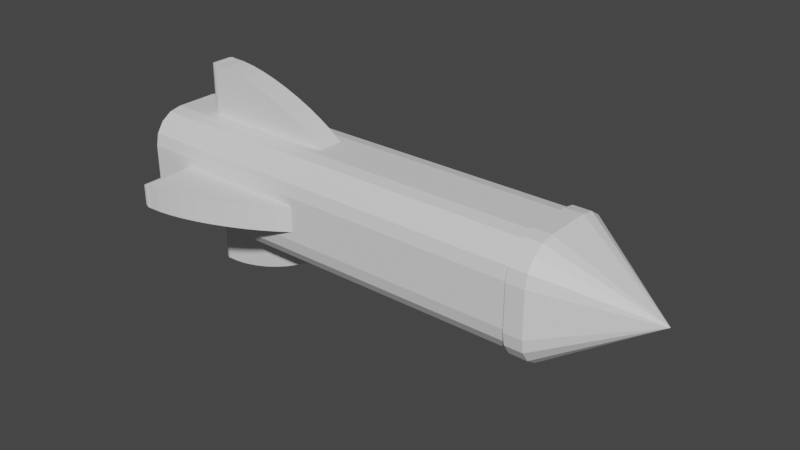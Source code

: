 # Source: arrow.blend  (saved by Blender 3.5.10; exported with 4.5.12 LTS)
import bpy
from mathutils import Matrix  # noqa: F401  (used for matrix-valued properties, if any)

bpy.ops.wm.read_factory_settings(use_empty=True)
scene = bpy.context.scene
scene.name = 'Scene'

# ---- collections
col_collection = bpy.data.collections.new('Collection'); scene.collection.children.link(col_collection)

# ---- materials (node trees are filled in below, after node groups)
mat_material = bpy.data.materials.new('Material')
mat_material.alpha_threshold = 0.0
mat_material.use_transparent_shadow = False
mat_material.roughness = 0.5
mat_material.line_color = (0.0, 0.0, 0.0, 1.0)

# ---- material node trees
mat_material.use_nodes = True; mat_material.node_tree.nodes.clear()
_N = mat_material.node_tree.nodes; _L = mat_material.node_tree.links
n0 = _N.new('ShaderNodeOutputMaterial'); n0.name = 'Material Output'; n0.location = (300, 300)
n1 = _N.new('ShaderNodeBsdfPrincipled'); n1.name = 'Principled BSDF'; n1.location = (10, 300)
n1.distribution = 'GGX'
n1.subsurface_method = 'RANDOM_WALK_SKIN'
n1.inputs[3].default_value = 1.45
n1.inputs[27].default_value = (0.0, 0.0, 0.0, 1.0)
n1.inputs[28].default_value = 1.0
_L.new(n1.outputs[0], n0.inputs[0])
n0.is_active_output = True

# ---- world
world_world = bpy.data.worlds.new('World'); scene.world = world_world
world_world.use_nodes = True; world_world.node_tree.nodes.clear()
_N = world_world.node_tree.nodes; _L = world_world.node_tree.links
n0 = _N.new('ShaderNodeOutputWorld'); n0.name = 'World Output'; n0.location = (300, 300)
n1 = _N.new('ShaderNodeBackground'); n1.name = 'Background'; n1.location = (10, 300)
n1.inputs[0].default_value = (0.05088, 0.05088, 0.05088, 1.0)
_L.new(n1.outputs[0], n0.inputs[0])
n0.is_active_output = True
world_world.color = (0.05088, 0.05088, 0.05088)
world_world.use_sun_shadow = False
world_world.sun_shadow_jitter_overblur = 0.0

# ---- meshes
me_cube = bpy.data.meshes.new('Cube')
me_cube.from_pydata([(-0.4577, 1.0, 0.2295), (-0.4577, 0.2295, 1.0), (3.852, 0.9543, 0.6296), (3.852, 0.8243, 0.8243), (3.852, 0.6296, 0.9543), (-0.4577, 0.2295, -1.0), (-0.4577, 1.0, -0.2295), (3.852, 0.6296, -0.9543), (3.852, 0.8243, -0.8243), (3.852, 0.9543, -0.6296), (-0.4577, -0.2295, 1.0), (-0.4577, -1.0, 0.2295), (3.852, -0.6296, 0.9543), (3.852, -0.8243, 0.8243), (3.852, -0.9543, 0.6296), (-0.4577, -1.0, -0.2295), (-0.4577, -0.2295, -1.0), (3.852, -0.9543, -0.6296), (3.852, -0.8243, -0.8243), (3.852, -0.6296, -0.9543), (-3.852, 0.6296, 0.9543), (-3.852, 0.8243, 0.8243), (-3.852, 0.9543, 0.6296), (-3.852, 0.9543, -0.6296), (-3.852, 0.8243, -0.8243), (-3.852, 0.6296, -0.9543), (-3.852, -0.9543, 0.6296), (-3.852, -0.8243, 0.8243), (-3.852, -0.6296, 0.9543), (-3.852, -0.6296, -0.9543), (-3.852, -0.8243, -0.8243), (-3.852, -0.9543, -0.6296), (4.178, 0.8641, -0.8641), (4.178, 0.6601, -1.001), (4.178, -0.4194, -1.048), (4.178, -0.6601, -1.001), (4.178, -1.001, -0.6601), (4.178, -1.048, -0.4194), (4.178, 0.4194, -1.048), (4.178, -1.001, 0.6601), (4.178, -0.8641, 0.8641), (4.178, 1.048, -0.4194), (4.178, 1.001, -0.6601), (4.178, -0.6601, 1.001), (4.178, -0.8641, -0.8641), (4.178, -0.4194, 1.048), (4.178, -1.048, 0.4194), (3.845, 0.6601, -1.001), (3.845, 0.4194, -1.048), (3.845, 0.8641, -0.8641), (3.845, 1.001, -0.6601), (3.845, 1.048, -0.4194), (3.845, -0.6601, 1.001), (3.845, -0.4194, 1.048), (3.845, -0.8641, 0.8641), (3.845, -1.001, 0.6601), (3.845, -1.048, 0.4194), (3.845, -0.4194, -1.048), (3.845, -0.6601, -1.001), (3.845, -0.8641, -0.8641), (3.845, -1.001, -0.6601), (3.845, -1.048, -0.4194), (3.845, 0.4194, 1.048), (3.845, 0.6601, 1.001), (3.845, 0.8641, 0.8641), (3.845, 1.001, 0.6601), (3.845, 1.048, 0.4194), (4.178, 0.4194, 1.048), (4.178, 0.6601, 1.001), (4.178, 0.8641, 0.8641), (4.178, 1.001, 0.6601), (4.178, 1.048, 0.4194), (5.926, -3.974e-09, -2.682e-08), (3.852, 0.4, -1.0), (-3.852, 0.4, -1.0), (-3.852, 1.0, -0.4), (3.852, 1.0, -0.4), (3.852, -0.4, 1.0), (-3.852, -0.4, 1.0), (-3.852, -1.0, 0.4), (3.852, -1.0, 0.4), (-3.852, -0.4, -1.0), (3.852, -0.4, -1.0), (3.852, -1.0, -0.4), (-3.852, -1.0, -0.4), (-3.852, 0.4, 1.0), (3.852, 0.4, 1.0), (3.852, 1.0, 0.4), (-3.852, 1.0, 0.4), (-0.4577, -0.2295, 1.0), (-0.4577, 0.2295, 1.0), (-0.4577, 0.2295, -1.0), (-0.4577, -0.2295, -1.0), (-0.4577, -1.0, 0.2295), (-0.4577, -1.0, -0.2295), (-0.4577, 1.0, -0.2295), (-0.4577, 1.0, 0.2295), (-3.168, 0.0295, 1.0), (-2.972, 0.2295, 1.0), (-3.158, 0.09131, 1.0), (-3.131, 0.1471, 1.0), (-3.087, 0.1913, 1.0), (-3.033, 0.2197, 1.0), (-2.972, 1.0, 0.2295), (-3.168, 1.0, 0.0295), (-3.033, 1.0, 0.2197), (-3.087, 1.0, 0.1913), (-3.131, 1.0, 0.1471), (-3.158, 1.0, 0.09131), (-3.168, 1.0, -0.0295), (-2.972, 1.0, -0.2295), (-3.158, 1.0, -0.09131), (-3.131, 1.0, -0.1471), (-3.087, 1.0, -0.1913), (-3.033, 1.0, -0.2197), (-2.972, 0.2295, -1.0), (-3.168, 0.0295, -1.0), (-3.033, 0.2197, -1.0), (-3.087, 0.1913, -1.0), (-3.131, 0.1471, -1.0), (-3.158, 0.09131, -1.0), (-3.168, -1.0, 0.0295), (-2.972, -1.0, 0.2295), (-3.158, -1.0, 0.09131), (-3.131, -1.0, 0.1471), (-3.087, -1.0, 0.1913), (-3.033, -1.0, 0.2197), (-2.972, -0.2295, 1.0), (-3.168, -0.0295, 1.0), (-3.033, -0.2197, 1.0), (-3.087, -0.1913, 1.0), (-3.131, -0.1471, 1.0), (-3.158, -0.09131, 1.0), (-3.168, -0.0295, -1.0), (-2.972, -0.2295, -1.0), (-3.158, -0.09131, -1.0), (-3.131, -0.1471, -1.0), (-3.087, -0.1913, -1.0), (-3.033, -0.2197, -1.0), (-2.972, -1.0, -0.2295), (-3.168, -1.0, -0.0295), (-3.033, -1.0, -0.2197), (-3.087, -1.0, -0.1913), (-3.131, -1.0, -0.1471), (-3.158, -1.0, -0.09131), (-3.168, -0.0295, 1.8), (-2.972, -0.2295, 1.928), (-3.158, -0.09131, 1.858), (-3.131, -0.1471, 1.904), (-3.087, -0.1913, 1.932), (-3.033, -0.2197, 1.94), (-3.168, 0.0295, 1.8), (-2.972, 0.2295, 1.928), (-3.158, 0.09131, 1.858), (-3.131, 0.1471, 1.904), (-3.087, 0.1913, 1.932), (-3.033, 0.2197, 1.94), (-3.168, 0.0295, -1.8), (-2.972, 0.2295, -1.928), (-3.158, 0.09131, -1.858), (-3.131, 0.1471, -1.904), (-3.087, 0.1913, -1.932), (-3.033, 0.2197, -1.94), (-3.168, -0.0295, -1.8), (-2.972, -0.2295, -1.928), (-3.158, -0.09131, -1.858), (-3.131, -0.1471, -1.904), (-3.087, -0.1913, -1.932), (-3.033, -0.2197, -1.94), (-3.168, -1.8, 0.0295), (-2.972, -1.928, 0.2295), (-3.158, -1.858, 0.09131), (-3.131, -1.904, 0.1471), (-3.087, -1.932, 0.1913), (-3.033, -1.94, 0.2197), (-3.168, -1.8, -0.0295), (-2.972, -1.928, -0.2295), (-3.158, -1.858, -0.09131), (-3.131, -1.904, -0.1471), (-3.087, -1.932, -0.1913), (-3.033, -1.94, -0.2197), (-3.168, 1.8, -0.0295), (-2.972, 1.928, -0.2295), (-3.158, 1.858, -0.09131), (-3.131, 1.904, -0.1471), (-3.087, 1.932, -0.1913), (-3.033, 1.94, -0.2197), (-3.168, 1.8, 0.0295), (-2.972, 1.928, 0.2295), (-3.158, 1.858, 0.09131), (-3.131, 1.904, 0.1471), (-3.087, 1.932, 0.1913), (-3.033, 1.94, 0.2197), (-2.972, 0.2295, 1.928), (-0.4577, 0.2295, 1.0), (-2.76, 0.2295, 1.922), (-2.522, 0.2295, 1.892), (-2.265, 0.2295, 1.839), (-1.993, 0.2295, 1.765), (-1.715, 0.2295, 1.671), (-1.437, 0.2295, 1.56), (-1.166, 0.2295, 1.434), (-0.9078, 0.2295, 1.296), (-0.6698, 0.2295, 1.15), (-0.4577, 1.0, 0.2295), (-2.972, 1.928, 0.2295), (-0.6698, 1.15, 0.2295), (-0.9078, 1.296, 0.2295), (-1.166, 1.434, 0.2295), (-1.437, 1.56, 0.2295), (-1.715, 1.671, 0.2295), (-1.993, 1.765, 0.2295), (-2.265, 1.839, 0.2295), (-2.522, 1.892, 0.2295), (-2.76, 1.922, 0.2295), (-2.972, 1.928, -0.2295), (-0.4577, 1.0, -0.2295), (-2.76, 1.922, -0.2295), (-2.522, 1.892, -0.2295), (-2.265, 1.839, -0.2295), (-1.993, 1.765, -0.2295), (-1.715, 1.671, -0.2295), (-1.437, 1.56, -0.2295), (-1.166, 1.434, -0.2295), (-0.9078, 1.296, -0.2295), (-0.6698, 1.15, -0.2295), (-0.4577, 0.2295, -1.0), (-2.972, 0.2295, -1.928), (-0.6698, 0.2295, -1.15), (-0.9078, 0.2295, -1.296), (-1.166, 0.2295, -1.434), (-1.437, 0.2295, -1.56), (-1.715, 0.2295, -1.671), (-1.993, 0.2295, -1.765), (-2.265, 0.2295, -1.839), (-2.522, 0.2295, -1.892), (-2.76, 0.2295, -1.922), (-2.972, -1.928, 0.2295), (-0.4577, -1.0, 0.2295), (-2.76, -1.922, 0.2295), (-2.522, -1.892, 0.2295), (-2.265, -1.839, 0.2295), (-1.993, -1.765, 0.2295), (-1.715, -1.671, 0.2295), (-1.437, -1.56, 0.2295), (-1.166, -1.434, 0.2295), (-0.9078, -1.296, 0.2295), (-0.6698, -1.15, 0.2295), (-0.4577, -0.2295, 1.0), (-2.972, -0.2295, 1.928), (-0.6698, -0.2295, 1.15), (-0.9078, -0.2295, 1.296), (-1.166, -0.2295, 1.434), (-1.437, -0.2295, 1.56), (-1.715, -0.2295, 1.671), (-1.993, -0.2295, 1.765), (-2.265, -0.2295, 1.839), (-2.522, -0.2295, 1.892), (-2.76, -0.2295, 1.922), (-2.972, -0.2295, -1.928), (-0.4577, -0.2295, -1.0), (-2.76, -0.2295, -1.922), (-2.522, -0.2295, -1.892), (-2.265, -0.2295, -1.839), (-1.993, -0.2295, -1.765), (-1.715, -0.2295, -1.671), (-1.437, -0.2295, -1.56), (-1.166, -0.2295, -1.434), (-0.9078, -0.2295, -1.296), (-0.6698, -0.2295, -1.15), (-0.4577, -1.0, -0.2295), (-2.972, -1.928, -0.2295), (-0.6698, -1.15, -0.2295), (-0.9078, -1.296, -0.2295), (-1.166, -1.434, -0.2295), (-1.437, -1.56, -0.2295), (-1.715, -1.671, -0.2295), (-1.993, -1.765, -0.2295), (-2.265, -1.839, -0.2295), (-2.522, -1.892, -0.2295), (-2.76, -1.922, -0.2295)], [], [(271, 237, 170, 176), (81, 29, 30, 31, 84, 79, 26, 27, 28, 78, 85, 20, 21, 22, 88, 75, 23, 24, 25, 74), (6, 110, 182, 215, 217, 218, 219, 220, 221, 222, 223, 224, 225, 216, 95), (139, 15, 94, 270, 272, 273, 274, 275, 276, 277, 278, 279, 280, 271, 176), (86, 77, 53, 62), (73, 74, 25, 7), (7, 25, 24, 8), (8, 24, 23, 9), (9, 23, 75, 76), (77, 78, 28, 12), (12, 28, 27, 13), (13, 27, 26, 14), (14, 26, 79, 80), (81, 82, 19, 29), (29, 19, 18, 30), (30, 18, 17, 31), (31, 17, 83, 84), (85, 86, 4, 20), (20, 4, 3, 21), (21, 3, 2, 22), (22, 2, 87, 88), (0, 6, 95, 96), (19, 82, 57, 58), (4, 86, 62, 63), (82, 73, 48, 57), (73, 7, 47, 48), (42, 41, 72), (77, 12, 52, 53), (76, 87, 66, 51), (70, 69, 72), (40, 39, 72), (39, 46, 72), (69, 68, 72), (38, 33, 72), (44, 35, 72), (83, 17, 60, 61), (9, 76, 51, 50), (87, 2, 65, 66), (14, 80, 56, 55), (68, 67, 72), (37, 36, 72), (66, 65, 70, 71), (53, 52, 43, 45), (58, 57, 34, 35), (64, 63, 68, 69), (49, 50, 42, 32), (48, 47, 33, 38), (61, 60, 36, 37), (55, 56, 46, 39), (51, 66, 71, 41), (59, 58, 35, 44), (57, 48, 38, 34), (52, 54, 40, 43), (65, 64, 69, 70), (50, 51, 41, 42), (62, 53, 45, 67), (47, 49, 32, 33), (63, 62, 67, 68), (56, 61, 37, 46), (60, 59, 44, 36), (54, 55, 39, 40), (46, 37, 72), (80, 83, 61, 56), (32, 42, 72), (35, 34, 72), (12, 13, 54, 52), (3, 4, 63, 64), (7, 8, 49, 47), (18, 19, 58, 59), (67, 45, 72), (45, 43, 72), (33, 32, 72), (34, 38, 72), (13, 14, 55, 54), (2, 3, 64, 65), (8, 9, 50, 49), (17, 18, 59, 60), (36, 44, 72), (41, 71, 72), (43, 40, 72), (71, 70, 72), (133, 116, 157, 163), (226, 91, 92, 260), (16, 134, 164, 259, 261, 262, 263, 264, 265, 266, 267, 268, 269, 260, 92), (121, 140, 175, 169), (97, 128, 145, 151), (109, 104, 187, 181), (216, 204, 96, 95), (128, 97, 85, 78), (10, 1, 90, 89), (11, 122, 170, 237, 239, 240, 241, 242, 243, 244, 245, 246, 247, 238, 93), (5, 16, 92, 91), (116, 133, 81, 74), (103, 0, 96, 204, 206, 207, 208, 209, 210, 211, 212, 213, 214, 205, 188), (15, 11, 93, 94), (140, 121, 79, 84), (104, 109, 75, 88), (158, 227, 259, 164), (111, 112, 113, 114, 110, 6, 0, 103, 105, 106, 107, 108, 104, 88, 87, 76, 75, 109), (127, 129, 130, 131, 132, 128, 78, 77, 86, 85, 97, 99, 100, 101, 102, 98, 1, 10), (135, 136, 137, 138, 134, 16, 5, 115, 117, 118, 119, 120, 116, 74, 73, 82, 81, 133), (123, 124, 125, 126, 122, 11, 15, 139, 141, 142, 143, 144, 140, 84, 83, 80, 79, 121), (151, 145, 147, 153), (153, 147, 148, 154), (154, 148, 149, 155), (155, 149, 150, 156), (156, 150, 146, 152), (145, 128, 132, 147), (147, 132, 131, 148), (148, 131, 130, 149), (149, 130, 129, 150), (150, 129, 127, 146), (152, 98, 102, 156), (156, 102, 101, 155), (155, 101, 100, 154), (154, 100, 99, 153), (153, 99, 97, 151), (163, 157, 159, 165), (165, 159, 160, 166), (166, 160, 161, 167), (167, 161, 162, 168), (168, 162, 158, 164), (115, 158, 162, 117), (117, 162, 161, 118), (118, 161, 160, 119), (119, 160, 159, 120), (120, 159, 157, 116), (164, 134, 138, 168), (168, 138, 137, 167), (167, 137, 136, 166), (166, 136, 135, 165), (165, 135, 133, 163), (169, 175, 177, 171), (171, 177, 178, 172), (172, 178, 179, 173), (173, 179, 180, 174), (174, 180, 176, 170), (175, 140, 144, 177), (177, 144, 143, 178), (178, 143, 142, 179), (179, 142, 141, 180), (180, 141, 139, 176), (121, 169, 171, 123), (123, 171, 172, 124), (124, 172, 173, 125), (125, 173, 174, 126), (126, 174, 170, 122), (181, 187, 189, 183), (183, 189, 190, 184), (184, 190, 191, 185), (185, 191, 192, 186), (186, 192, 188, 182), (187, 104, 108, 189), (189, 108, 107, 190), (190, 107, 106, 191), (191, 106, 105, 192), (192, 105, 103, 188), (109, 181, 183, 111), (111, 183, 184, 112), (112, 184, 185, 113), (113, 185, 186, 114), (114, 186, 182, 110), (193, 152, 146, 249), (115, 5, 91, 226, 228, 229, 230, 231, 232, 233, 234, 235, 236, 227, 158), (1, 98, 152, 193, 195, 196, 197, 198, 199, 200, 201, 202, 203, 194, 90), (94, 93, 238, 270), (182, 188, 205, 215), (127, 10, 89, 248, 250, 251, 252, 253, 254, 255, 256, 257, 258, 249, 146), (204, 216, 225, 206), (206, 225, 224, 207), (207, 224, 223, 208), (208, 223, 222, 209), (209, 222, 221, 210), (210, 221, 220, 211), (211, 220, 219, 212), (212, 219, 218, 213), (213, 218, 217, 214), (214, 217, 215, 205), (237, 271, 280, 239), (239, 280, 279, 240), (240, 279, 278, 241), (241, 278, 277, 242), (242, 277, 276, 243), (243, 276, 275, 244), (244, 275, 274, 245), (245, 274, 273, 246), (246, 273, 272, 247), (247, 272, 270, 238), (226, 260, 269, 228), (228, 269, 268, 229), (229, 268, 267, 230), (230, 267, 266, 231), (231, 266, 265, 232), (232, 265, 264, 233), (233, 264, 263, 234), (234, 263, 262, 235), (235, 262, 261, 236), (236, 261, 259, 227), (193, 249, 258, 195), (195, 258, 257, 196), (196, 257, 256, 197), (197, 256, 255, 198), (198, 255, 254, 199), (199, 254, 253, 200), (200, 253, 252, 201), (201, 252, 251, 202), (202, 251, 250, 203), (203, 250, 248, 194), (90, 194, 248, 89)])
_uv = me_cube.uv_layers.new(name='UVMap')
_uv.uv.foreach_set('vector', [0.4713, 0.9772, 0.5287, 0.9772, 0.5287, 0.9772, 0.4713, 0.9772, 0.375, 0.075, 0.3807, 0.0463, 0.397, 0.02197, 0.4213, 0.005709, 0.45, 0.0, 0.55, 0.0, 0.5787, 0.005709, 0.603, 0.02197, 0.6193, 0.0463, 0.625, 0.075, 0.625, 0.175, 0.6193, 0.2037, 0.603, 0.228, 0.5787, 0.2443, 0.55, 0.25, 0.45, 0.25, 0.4213, 0.2443, 0.397, 0.228, 0.3807, 0.2037, 0.375, 0.175, 0.4713, 0.4945, 0.4713, 0.2728, 0.4713, 0.2728, 0.4713, 0.2728, 0.4713, 0.2914, 0.4713, 0.3124, 0.4713, 0.335, 0.4713, 0.3588, 0.4713, 0.3836, 0.4713, 0.4136, 0.4713, 0.4352, 0.4713, 0.4562, 0.4713, 0.4761, 0.4713, 0.4945, 0.4713, 0.4945, 0.4713, 0.9772, 0.4713, 0.7555, 0.4713, 0.7555, 0.4713, 0.7555, 0.4713, 0.7739, 0.4713, 0.7938, 0.4713, 0.8148, 0.4713, 0.8364, 0.4713, 0.8664, 0.4713, 0.8912, 0.4713, 0.915, 0.4713, 0.9376, 0.4713, 0.9586, 0.4713, 0.9772, 0.4713, 0.9772, 0.625, 0.575, 0.625, 0.675, 0.625, 0.675, 0.625, 0.575, 0.375, 0.575, 0.125, 0.575, 0.125, 0.5463, 0.375, 0.5463, 0.375, 0.5463, 0.125, 0.5463, 0.125, 0.5, 0.375, 0.5, 0.375, 0.5, 0.375, 0.25, 0.4213, 0.25, 0.4213, 0.5, 0.4213, 0.5, 0.4213, 0.25, 0.45, 0.25, 0.45, 0.5, 0.625, 0.675, 0.875, 0.675, 0.875, 0.7037, 0.625, 0.7037, 0.625, 0.7037, 0.875, 0.7037, 0.875, 0.75, 0.625, 0.75, 0.625, 0.75, 0.625, 1.0, 0.5787, 1.0, 0.5787, 0.75, 0.5787, 0.75, 0.5787, 1.0, 0.55, 1.0, 0.55, 0.75, 0.125, 0.675, 0.375, 0.675, 0.375, 0.7037, 0.125, 0.7037, 0.125, 0.7037, 0.375, 0.7037, 0.375, 0.75, 0.125, 0.75, 0.375, 1.0, 0.375, 0.75, 0.4213, 0.75, 0.4213, 1.0, 0.4213, 1.0, 0.4213, 0.75, 0.45, 0.75, 0.45, 1.0, 0.875, 0.575, 0.625, 0.575, 0.625, 0.5463, 0.875, 0.5463, 0.875, 0.5463, 0.625, 0.5463, 0.625, 0.5, 0.875, 0.5, 0.625, 0.25, 0.625, 0.5, 0.5787, 0.5, 0.5787, 0.25, 0.5787, 0.25, 0.5787, 0.5, 0.55, 0.5, 0.55, 0.25, 0.5287, 0.4945, 0.4713, 0.4945, 0.4713, 0.4945, 0.5287, 0.4945, 0.375, 0.7037, 0.375, 0.675, 0.375, 0.675, 0.375, 0.7037, 0.625, 0.5463, 0.625, 0.575, 0.625, 0.575, 0.625, 0.5463, 0.375, 0.675, 0.375, 0.575, 0.375, 0.575, 0.375, 0.675, 0.375, 0.575, 0.375, 0.5463, 0.375, 0.5463, 0.375, 0.575, 0.4213, 0.5, 0.45, 0.5, 0.5, 0.625, 0.625, 0.675, 0.625, 0.7037, 0.625, 0.7037, 0.625, 0.675, 0.45, 0.5, 0.55, 0.5, 0.55, 0.5, 0.45, 0.5, 0.5787, 0.5, 0.625, 0.5, 0.5, 0.625, 0.625, 0.75, 0.5787, 0.75, 0.5, 0.625, 0.5787, 0.75, 0.55, 0.75, 0.5, 0.625, 0.625, 0.5, 0.625, 0.5463, 0.5, 0.625, 0.375, 0.575, 0.375, 0.5463, 0.5, 0.625, 0.375, 0.75, 0.375, 0.7037, 0.5, 0.625, 0.45, 0.75, 0.4213, 0.75, 0.4213, 0.75, 0.45, 0.75, 0.4213, 0.5, 0.45, 0.5, 0.45, 0.5, 0.4213, 0.5, 0.55, 0.5, 0.5787, 0.5, 0.5787, 0.5, 0.55, 0.5, 0.5787, 0.75, 0.55, 0.75, 0.55, 0.75, 0.5787, 0.75, 0.625, 0.5463, 0.625, 0.575, 0.5, 0.625, 0.45, 0.75, 0.4213, 0.75, 0.5, 0.625, 0.55, 0.5, 0.5787, 0.5, 0.5787, 0.5, 0.55, 0.5, 0.625, 0.675, 0.625, 0.7037, 0.625, 0.7037, 0.625, 0.675, 0.375, 0.7037, 0.375, 0.675, 0.375, 0.675, 0.375, 0.7037, 0.625, 0.5, 0.625, 0.5463, 0.625, 0.5463, 0.625, 0.5, 0.375, 0.5, 0.4213, 0.5, 0.4213, 0.5, 0.375, 0.5, 0.375, 0.575, 0.375, 0.5463, 0.375, 0.5463, 0.375, 0.575, 0.45, 0.75, 0.4213, 0.75, 0.4213, 0.75, 0.45, 0.75, 0.5787, 0.75, 0.55, 0.75, 0.55, 0.75, 0.5787, 0.75, 0.45, 0.5, 0.55, 0.5, 0.55, 0.5, 0.45, 0.5, 0.375, 0.75, 0.375, 0.7037, 0.375, 0.7037, 0.375, 0.75, 0.375, 0.675, 0.375, 0.575, 0.375, 0.575, 0.375, 0.675, 0.625, 0.7037, 0.625, 0.75, 0.625, 0.75, 0.625, 0.7037, 0.5787, 0.5, 0.625, 0.5, 0.625, 0.5, 0.5787, 0.5, 0.4213, 0.5, 0.45, 0.5, 0.45, 0.5, 0.4213, 0.5, 0.625, 0.575, 0.625, 0.675, 0.625, 0.675, 0.625, 0.575, 0.375, 0.5463, 0.375, 0.5, 0.375, 0.5, 0.375, 0.5463, 0.625, 0.5463, 0.625, 0.575, 0.625, 0.575, 0.625, 0.5463, 0.55, 0.75, 0.45, 0.75, 0.45, 0.75, 0.55, 0.75, 0.4213, 0.75, 0.375, 0.75, 0.375, 0.75, 0.4213, 0.75, 0.625, 0.75, 0.5787, 0.75, 0.5787, 0.75, 0.625, 0.75, 0.55, 0.75, 0.45, 0.75, 0.5, 0.625, 0.55, 0.75, 0.45, 0.75, 0.45, 0.75, 0.55, 0.75, 0.375, 0.5, 0.4213, 0.5, 0.5, 0.625, 0.375, 0.7037, 0.375, 0.675, 0.5, 0.625, 0.625, 0.7037, 0.625, 0.75, 0.625, 0.75, 0.625, 0.7037, 0.625, 0.5, 0.625, 0.5463, 0.625, 0.5463, 0.625, 0.5, 0.375, 0.5463, 0.375, 0.5, 0.375, 0.5, 0.375, 0.5463, 0.375, 0.75, 0.375, 0.7037, 0.375, 0.7037, 0.375, 0.75, 0.625, 0.575, 0.625, 0.675, 0.5, 0.625, 0.625, 0.675, 0.625, 0.7037, 0.5, 0.625, 0.375, 0.5463, 0.375, 0.5, 0.5, 0.625, 0.375, 0.675, 0.375, 0.575, 0.5, 0.625, 0.625, 0.75, 0.5787, 0.75, 0.5787, 0.75, 0.625, 0.75, 0.5787, 0.5, 0.625, 0.5, 0.625, 0.5, 0.5787, 0.5, 0.375, 0.5, 0.4213, 0.5, 0.4213, 0.5, 0.375, 0.5, 0.4213, 0.75, 0.375, 0.75, 0.375, 0.75, 0.4213, 0.75, 0.4213, 0.75, 0.375, 0.75, 0.5, 0.625, 0.45, 0.5, 0.55, 0.5, 0.5, 0.625, 0.625, 0.7037, 0.625, 0.75, 0.5, 0.625, 0.55, 0.5, 0.5787, 0.5, 0.5, 0.625, 0.1305, 0.6287, 0.1305, 0.6213, 0.1305, 0.6213, 0.1305, 0.6287, 0.3695, 0.5963, 0.3695, 0.5963, 0.3695, 0.6537, 0.3695, 0.6537, 0.3695, 0.6537, 0.1478, 0.6537, 0.1478, 0.6537, 0.1478, 0.6537, 0.1664, 0.6537, 0.1874, 0.6537, 0.21, 0.6537, 0.2338, 0.6537, 0.2586, 0.6537, 0.2886, 0.6537, 0.3102, 0.6537, 0.3312, 0.6537, 0.3511, 0.6537, 0.3695, 0.6537, 0.3695, 0.6537, 0.5037, 0.9945, 0.4963, 0.9945, 0.4963, 0.9945, 0.5037, 0.9945, 0.8695, 0.6213, 0.8695, 0.6287, 0.8695, 0.6287, 0.8695, 0.6213, 0.4963, 0.2555, 0.5037, 0.2555, 0.5037, 0.2555, 0.4963, 0.2555, 0.4713, 0.4945, 0.5287, 0.4945, 0.5287, 0.4945, 0.4713, 0.4945, 0.8695, 0.6287, 0.8695, 0.6213, 0.875, 0.575, 0.875, 0.675, 0.6305, 0.6537, 0.6305, 0.5963, 0.6305, 0.5963, 0.6305, 0.6537, 0.5287, 0.7555, 0.5287, 0.9772, 0.5287, 0.9772, 0.5287, 0.9772, 0.5287, 0.9586, 0.5287, 0.9376, 0.5287, 0.915, 0.5287, 0.8912, 0.5287, 0.8664, 0.5287, 0.8364, 0.5287, 0.8148, 0.5287, 0.7938, 0.5287, 0.7739, 0.5287, 0.7555, 0.5287, 0.7555, 0.3695, 0.5963, 0.3695, 0.6537, 0.3695, 0.6537, 0.3695, 0.5963, 0.1305, 0.6213, 0.1305, 0.6287, 0.125, 0.675, 0.125, 0.575, 0.5287, 0.2728, 0.5287, 0.4945, 0.5287, 0.4945, 0.5287, 0.4945, 0.5287, 0.4761, 0.5287, 0.4562, 0.5287, 0.4352, 0.5287, 0.4136, 0.5287, 0.3836, 0.5287, 0.3588, 0.5287, 0.335, 0.5287, 0.3124, 0.5287, 0.2914, 0.5287, 0.2728, 0.5287, 0.2728, 0.4713, 0.7555, 0.5287, 0.7555, 0.5287, 0.7555, 0.4713, 0.7555, 0.4963, 0.9945, 0.5037, 0.9945, 0.55, 1.0, 0.45, 1.0, 0.5037, 0.2555, 0.4963, 0.2555, 0.45, 0.25, 0.55, 0.25, 0.1478, 0.5963, 0.1478, 0.5963, 0.1478, 0.6537, 0.1478, 0.6537, 0.4886, 0.2555, 0.4816, 0.2555, 0.4761, 0.2555, 0.4725, 0.2555, 0.4713, 0.2728, 0.4713, 0.4945, 0.5287, 0.4945, 0.5287, 0.2728, 0.5287, 0.2674, 0.5287, 0.2626, 0.5287, 0.2588, 0.5287, 0.2564, 0.5287, 0.2555, 0.55, 0.25, 0.55, 0.5, 0.45, 0.5, 0.45, 0.25, 0.4963, 0.2555, 0.8522, 0.6537, 0.8576, 0.6537, 0.8624, 0.6537, 0.8662, 0.6537, 0.8686, 0.6537, 0.8695, 0.6537, 0.875, 0.675, 0.625, 0.675, 0.625, 0.575, 0.875, 0.575, 0.8695, 0.6213, 0.8695, 0.6136, 0.8695, 0.6066, 0.8695, 0.6011, 0.8695, 0.5975, 0.8522, 0.5963, 0.6305, 0.5963, 0.6305, 0.6537, 0.1305, 0.6364, 0.1305, 0.6434, 0.1305, 0.6489, 0.1305, 0.6525, 0.1478, 0.6537, 0.3695, 0.6537, 0.3695, 0.5963, 0.1478, 0.5963, 0.1424, 0.5963, 0.1376, 0.5963, 0.1338, 0.5963, 0.1314, 0.5963, 0.1305, 0.5963, 0.125, 0.575, 0.375, 0.575, 0.375, 0.675, 0.125, 0.675, 0.1305, 0.6287, 0.5114, 0.9945, 0.5184, 0.9945, 0.5239, 0.9945, 0.5275, 0.9945, 0.5287, 0.9772, 0.5287, 0.7555, 0.4713, 0.7555, 0.4713, 0.9772, 0.4713, 0.9826, 0.4713, 0.9874, 0.4713, 0.9912, 0.4713, 0.9936, 0.4713, 0.9945, 0.45, 1.0, 0.45, 0.75, 0.55, 0.75, 0.55, 1.0, 0.5037, 0.9945, 0.8695, 0.6213, 0.8695, 0.6287, 0.8695, 0.6364, 0.8695, 0.6136, 0.8695, 0.6136, 0.8695, 0.6364, 0.8695, 0.6434, 0.8695, 0.6066, 0.8695, 0.6066, 0.8695, 0.6434, 0.8618, 0.6513, 0.8618, 0.5987, 0.8618, 0.5987, 0.8618, 0.6513, 0.8574, 0.6531, 0.8574, 0.5969, 0.8574, 0.5969, 0.8574, 0.6531, 0.8522, 0.6537, 0.8522, 0.5963, 0.8695, 0.6287, 0.8695, 0.6287, 0.8695, 0.6364, 0.8695, 0.6364, 0.8695, 0.6364, 0.8695, 0.6364, 0.8695, 0.6434, 0.8695, 0.6434, 0.8695, 0.6434, 0.8695, 0.6434, 0.8624, 0.6537, 0.8618, 0.6513, 0.8618, 0.6513, 0.8624, 0.6537, 0.8576, 0.6537, 0.8574, 0.6531, 0.8574, 0.6531, 0.8576, 0.6537, 0.8522, 0.6537, 0.8522, 0.6537, 0.8522, 0.5963, 0.8522, 0.5963, 0.8576, 0.5963, 0.8574, 0.5969, 0.8574, 0.5969, 0.8576, 0.5963, 0.8624, 0.5963, 0.8618, 0.5987, 0.8618, 0.5987, 0.8624, 0.5963, 0.8695, 0.6066, 0.8695, 0.6066, 0.8695, 0.6066, 0.8695, 0.6066, 0.8695, 0.6136, 0.8695, 0.6136, 0.8695, 0.6136, 0.8695, 0.6136, 0.8695, 0.6213, 0.8695, 0.6213, 0.1305, 0.6287, 0.1305, 0.6213, 0.1305, 0.6136, 0.1305, 0.6364, 0.1305, 0.6364, 0.1305, 0.6136, 0.1305, 0.6066, 0.1305, 0.6434, 0.1305, 0.6434, 0.1305, 0.6066, 0.1382, 0.5987, 0.1382, 0.6513, 0.1382, 0.6513, 0.1382, 0.5987, 0.1426, 0.5969, 0.1426, 0.6531, 0.1426, 0.6531, 0.1426, 0.5969, 0.1478, 0.5963, 0.1478, 0.6537, 0.1478, 0.5963, 0.1478, 0.5963, 0.1426, 0.5969, 0.1424, 0.5963, 0.1424, 0.5963, 0.1426, 0.5969, 0.1382, 0.5987, 0.1376, 0.5963, 0.1376, 0.5963, 0.1382, 0.5987, 0.1305, 0.6066, 0.1305, 0.6066, 0.1305, 0.6066, 0.1305, 0.6066, 0.1305, 0.6136, 0.1305, 0.6136, 0.1305, 0.6136, 0.1305, 0.6136, 0.1305, 0.6213, 0.1305, 0.6213, 0.1478, 0.6537, 0.1478, 0.6537, 0.1424, 0.6537, 0.1426, 0.6531, 0.1426, 0.6531, 0.1424, 0.6537, 0.1376, 0.6537, 0.1382, 0.6513, 0.1382, 0.6513, 0.1376, 0.6537, 0.1305, 0.6434, 0.1305, 0.6434, 0.1305, 0.6434, 0.1305, 0.6434, 0.1305, 0.6364, 0.1305, 0.6364, 0.1305, 0.6364, 0.1305, 0.6364, 0.1305, 0.6287, 0.1305, 0.6287, 0.5037, 0.9945, 0.4963, 0.9945, 0.4886, 0.9945, 0.5114, 0.9945, 0.5114, 0.9945, 0.4886, 0.9945, 0.4816, 0.9945, 0.5184, 0.9945, 0.5184, 0.9945, 0.4816, 0.9945, 0.4737, 0.9868, 0.5263, 0.9868, 0.5263, 0.9868, 0.4737, 0.9868, 0.4719, 0.9824, 0.5281, 0.9824, 0.5281, 0.9824, 0.4719, 0.9824, 0.4713, 0.9772, 0.5287, 0.9772, 0.4963, 0.9945, 0.4963, 0.9945, 0.4886, 0.9945, 0.4886, 0.9945, 0.4886, 0.9945, 0.4886, 0.9945, 0.4816, 0.9945, 0.4816, 0.9945, 0.4816, 0.9945, 0.4816, 0.9945, 0.4713, 0.9874, 0.4737, 0.9868, 0.4737, 0.9868, 0.4713, 0.9874, 0.4713, 0.9826, 0.4719, 0.9824, 0.4719, 0.9824, 0.4713, 0.9826, 0.4713, 0.9772, 0.4713, 0.9772, 0.5037, 0.9945, 0.5037, 0.9945, 0.5114, 0.9945, 0.5114, 0.9945, 0.5114, 0.9945, 0.5114, 0.9945, 0.5184, 0.9945, 0.5184, 0.9945, 0.5184, 0.9945, 0.5184, 0.9945, 0.5263, 0.9868, 0.5287, 0.9874, 0.5287, 0.9874, 0.5263, 0.9868, 0.5281, 0.9824, 0.5287, 0.9826, 0.5287, 0.9826, 0.5281, 0.9824, 0.5287, 0.9772, 0.5287, 0.9772, 0.4963, 0.2555, 0.5037, 0.2555, 0.5114, 0.2555, 0.4886, 0.2555, 0.4886, 0.2555, 0.5114, 0.2555, 0.5184, 0.2555, 0.4816, 0.2555, 0.4816, 0.2555, 0.5184, 0.2555, 0.5263, 0.2632, 0.4737, 0.2632, 0.4737, 0.2632, 0.5263, 0.2632, 0.5281, 0.2676, 0.4719, 0.2676, 0.4719, 0.2676, 0.5281, 0.2676, 0.5287, 0.2728, 0.4713, 0.2728, 0.5037, 0.2555, 0.5037, 0.2555, 0.5114, 0.2555, 0.5114, 0.2555, 0.5114, 0.2555, 0.5114, 0.2555, 0.5184, 0.2555, 0.5184, 0.2555, 0.5184, 0.2555, 0.5184, 0.2555, 0.5287, 0.2626, 0.5263, 0.2632, 0.5263, 0.2632, 0.5287, 0.2626, 0.5287, 0.2674, 0.5281, 0.2676, 0.5281, 0.2676, 0.5287, 0.2674, 0.5287, 0.2728, 0.5287, 0.2728, 0.4963, 0.2555, 0.4963, 0.2555, 0.4886, 0.2555, 0.4886, 0.2555, 0.4886, 0.2555, 0.4886, 0.2555, 0.4816, 0.2555, 0.4816, 0.2555, 0.4816, 0.2555, 0.4816, 0.2555, 0.4737, 0.2632, 0.4713, 0.2626, 0.4713, 0.2626, 0.4737, 0.2632, 0.4719, 0.2676, 0.4713, 0.2674, 0.4713, 0.2674, 0.4719, 0.2676, 0.4713, 0.2728, 0.4713, 0.2728, 0.8522, 0.5963, 0.8522, 0.5963, 0.8522, 0.6537, 0.8522, 0.6537, 0.1478, 0.5963, 0.3695, 0.5963, 0.3695, 0.5963, 0.3695, 0.5963, 0.3511, 0.5963, 0.3312, 0.5963, 0.3102, 0.5963, 0.2886, 0.5963, 0.2586, 0.5963, 0.2338, 0.5963, 0.21, 0.5963, 0.1874, 0.5963, 0.1664, 0.5963, 0.1478, 0.5963, 0.1478, 0.5963, 0.6305, 0.5963, 0.8522, 0.5963, 0.8522, 0.5963, 0.8522, 0.5963, 0.8336, 0.5963, 0.8126, 0.5963, 0.79, 0.5963, 0.7662, 0.5963, 0.7414, 0.5963, 0.7114, 0.5963, 0.6898, 0.5963, 0.6688, 0.5963, 0.6489, 0.5963, 0.6305, 0.5963, 0.6305, 0.5963, 0.4713, 0.7555, 0.5287, 0.7555, 0.5287, 0.7555, 0.4713, 0.7555, 0.4713, 0.2728, 0.5287, 0.2728, 0.5287, 0.2728, 0.4713, 0.2728, 0.8522, 0.6537, 0.6305, 0.6537, 0.6305, 0.6537, 0.6305, 0.6537, 0.6489, 0.6537, 0.6688, 0.6537, 0.6898, 0.6537, 0.7114, 0.6537, 0.7414, 0.6537, 0.7662, 0.6537, 0.79, 0.6537, 0.8126, 0.6537, 0.8336, 0.6537, 0.8522, 0.6537, 0.8522, 0.6537, 0.5287, 0.4945, 0.4713, 0.4945, 0.4713, 0.4761, 0.5287, 0.4761, 0.5287, 0.4761, 0.4713, 0.4761, 0.4713, 0.4562, 0.5287, 0.4562, 0.5287, 0.4562, 0.4713, 0.4562, 0.4713, 0.4352, 0.5287, 0.4352, 0.5287, 0.4352, 0.4713, 0.4352, 0.4713, 0.4136, 0.5287, 0.4136, 0.5287, 0.4136, 0.4713, 0.4136, 0.4713, 0.3836, 0.5287, 0.3836, 0.5287, 0.3836, 0.4713, 0.3836, 0.4713, 0.3588, 0.5287, 0.3588, 0.5287, 0.3588, 0.4713, 0.3588, 0.4713, 0.335, 0.5287, 0.335, 0.5287, 0.335, 0.4713, 0.335, 0.4713, 0.3124, 0.5287, 0.3124, 0.5287, 0.3124, 0.4713, 0.3124, 0.4713, 0.2914, 0.5287, 0.2914, 0.5287, 0.2914, 0.4713, 0.2914, 0.4713, 0.2728, 0.5287, 0.2728, 0.5287, 0.9772, 0.4713, 0.9772, 0.4713, 0.9586, 0.5287, 0.9586, 0.5287, 0.9586, 0.4713, 0.9586, 0.4713, 0.9376, 0.5287, 0.9376, 0.5287, 0.9376, 0.4713, 0.9376, 0.4713, 0.915, 0.5287, 0.915, 0.5287, 0.915, 0.4713, 0.915, 0.4713, 0.8912, 0.5287, 0.8912, 0.5287, 0.8912, 0.4713, 0.8912, 0.4713, 0.8664, 0.5287, 0.8664, 0.5287, 0.8664, 0.4713, 0.8664, 0.4713, 0.8364, 0.5287, 0.8364, 0.5287, 0.8364, 0.4713, 0.8364, 0.4713, 0.8148, 0.5287, 0.8148, 0.5287, 0.8148, 0.4713, 0.8148, 0.4713, 0.7938, 0.5287, 0.7938, 0.5287, 0.7938, 0.4713, 0.7938, 0.4713, 0.7739, 0.5287, 0.7739, 0.5287, 0.7739, 0.4713, 0.7739, 0.4713, 0.7555, 0.5287, 0.7555, 0.3695, 0.5963, 0.3695, 0.6537, 0.3511, 0.6537, 0.3511, 0.5963, 0.3511, 0.5963, 0.3511, 0.6537, 0.3312, 0.6537, 0.3312, 0.5963, 0.3312, 0.5963, 0.3312, 0.6537, 0.3102, 0.6537, 0.3102, 0.5963, 0.3102, 0.5963, 0.3102, 0.6537, 0.2886, 0.6537, 0.2886, 0.5963, 0.2886, 0.5963, 0.2886, 0.6537, 0.2586, 0.6537, 0.2586, 0.5963, 0.2586, 0.5963, 0.2586, 0.6537, 0.2338, 0.6537, 0.2338, 0.5963, 0.2338, 0.5963, 0.2338, 0.6537, 0.21, 0.6537, 0.21, 0.5963, 0.21, 0.5963, 0.21, 0.6537, 0.1874, 0.6537, 0.1874, 0.5963, 0.1874, 0.5963, 0.1874, 0.6537, 0.1664, 0.6537, 0.1664, 0.5963, 0.1664, 0.5963, 0.1664, 0.6537, 0.1478, 0.6537, 0.1478, 0.5963, 0.8522, 0.5963, 0.8522, 0.6537, 0.8336, 0.6537, 0.8336, 0.5963, 0.8336, 0.5963, 0.8336, 0.6537, 0.8126, 0.6537, 0.8126, 0.5963, 0.8126, 0.5963, 0.8126, 0.6537, 0.79, 0.6537, 0.79, 0.5963, 0.79, 0.5963, 0.79, 0.6537, 0.7662, 0.6537, 0.7662, 0.5963, 0.7662, 0.5963, 0.7662, 0.6537, 0.7414, 0.6537, 0.7414, 0.5963, 0.7414, 0.5963, 0.7414, 0.6537, 0.7114, 0.6537, 0.7114, 0.5963, 0.7114, 0.5963, 0.7114, 0.6537, 0.6898, 0.6537, 0.6898, 0.5963, 0.6898, 0.5963, 0.6898, 0.6537, 0.6688, 0.6537, 0.6688, 0.5963, 0.6688, 0.5963, 0.6688, 0.6537, 0.6489, 0.6537, 0.6489, 0.5963, 0.6489, 0.5963, 0.6489, 0.6537, 0.6305, 0.6537, 0.6305, 0.5963, 0.6305, 0.5963, 0.6305, 0.5963, 0.6305, 0.6537, 0.6305, 0.6537])
me_cube.materials.append(mat_material)
me_cube.use_mirror_y = True
me_cube.use_mirror_z = True
me_cube.use_mirror_vertex_groups = False
me_cube.update()

# ---- objects
ob_cube = bpy.data.objects.new('Cube', me_cube)

# ---- transforms, parenting, visibility, modifiers, constraints
ob_cube.location = (0.0, 0.0, 0.0)
ob_cube.lock_rotations_4d = False
ob_cube.empty_display_type = 'ARROWS'
ob_cube.lineart.crease_threshold = 0.0
ob_cube.use_mesh_mirror_y = True
ob_cube.use_mesh_mirror_z = True

# ---- collection membership
col_collection.objects.link(ob_cube)

# ---- scene / render settings (as saved in the file)
scene.frame_start = 1; scene.frame_end = 250; scene.frame_set(1)
scene.render.engine = 'BLENDER_EEVEE_NEXT'
scene.cycles.sampling_pattern = 'TABULATED_SOBOL'
scene.view_settings.view_transform = 'Filmic'
bpy.context.view_layer.update()

# ---- added for rendering (the .blend has no active camera and no usable light): camera, sun
cam_auto = bpy.data.cameras.new('AutoCamera')
cam_auto.lens = 50.0
cam_auto.sensor_width = 36.0
cam_auto.clip_end = 1000.0
ob_auto_camera = bpy.data.objects.new('AutoCamera', cam_auto)
scene.collection.objects.link(ob_auto_camera)
ob_auto_camera.location = (11.4114, -12.4496, 8.29973)
ob_auto_camera.rotation_euler = (1.09748, -7.21219e-08, 0.694738)
scene.camera = ob_auto_camera
light_auto_sun = bpy.data.lights.new('AutoSun', 'SUN')
light_auto_sun.energy = 3.0
light_auto_sun.angle = 0.0523599
ob_auto_sun = bpy.data.objects.new('AutoSun', light_auto_sun)
scene.collection.objects.link(ob_auto_sun)
ob_auto_sun.rotation_euler = (0.872665, 0.174533, 0.523599)
bpy.context.view_layer.update()
